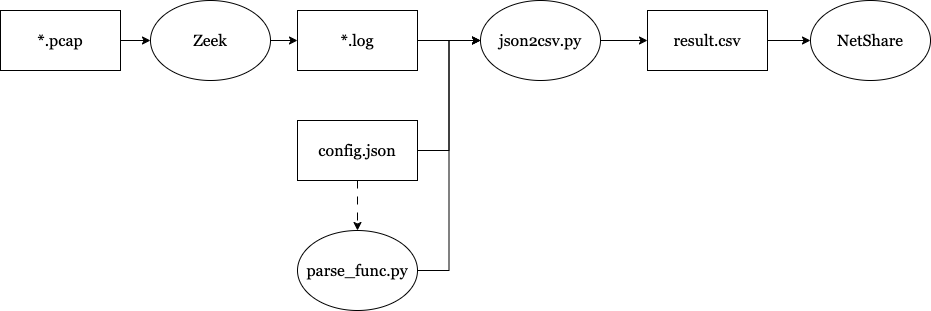

The diagram above was exported from draw.io. Its source (the exported page's mxGraphModel, read from the mxfile embedded in the PNG):
<mxGraphModel dx="1781" dy="449" grid="1" gridSize="10" guides="1" tooltips="1" connect="1" arrows="1" fold="1" page="1" pageScale="1" pageWidth="827" pageHeight="1169" math="0" shadow="0">
  <root>
    <mxCell id="0" />
    <mxCell id="1" parent="0" />
    <mxCell id="CRAtkf_0giAAFyZP-bFd-30" style="edgeStyle=orthogonalEdgeStyle;rounded=0;orthogonalLoop=1;jettySize=auto;html=1;entryX=0;entryY=0.5;entryDx=0;entryDy=0;" edge="1" parent="1" source="CRAtkf_0giAAFyZP-bFd-3" target="CRAtkf_0giAAFyZP-bFd-29">
      <mxGeometry relative="1" as="geometry" />
    </mxCell>
    <mxCell id="CRAtkf_0giAAFyZP-bFd-3" value="*.log" style="rounded=0;whiteSpace=wrap;html=1;fontSize=16;fontFamily=Georgia;" vertex="1" parent="1">
      <mxGeometry x="187" y="150" width="120" height="60" as="geometry" />
    </mxCell>
    <mxCell id="CRAtkf_0giAAFyZP-bFd-27" style="edgeStyle=orthogonalEdgeStyle;rounded=0;orthogonalLoop=1;jettySize=auto;html=1;entryX=0;entryY=0.5;entryDx=0;entryDy=0;" edge="1" parent="1" source="CRAtkf_0giAAFyZP-bFd-4" target="CRAtkf_0giAAFyZP-bFd-25">
      <mxGeometry relative="1" as="geometry" />
    </mxCell>
    <mxCell id="CRAtkf_0giAAFyZP-bFd-4" value="*.pcap" style="rounded=0;whiteSpace=wrap;html=1;fontSize=16;fontFamily=Georgia;" vertex="1" parent="1">
      <mxGeometry x="-110" y="150" width="120" height="60" as="geometry" />
    </mxCell>
    <mxCell id="CRAtkf_0giAAFyZP-bFd-17" style="edgeStyle=orthogonalEdgeStyle;rounded=0;orthogonalLoop=1;jettySize=auto;html=1;entryX=0.5;entryY=0;entryDx=0;entryDy=0;dashed=1;dashPattern=8 8;fontSize=16;fontFamily=Georgia;" edge="1" parent="1" source="CRAtkf_0giAAFyZP-bFd-7">
      <mxGeometry relative="1" as="geometry">
        <mxPoint x="247" y="370" as="targetPoint" />
      </mxGeometry>
    </mxCell>
    <mxCell id="CRAtkf_0giAAFyZP-bFd-31" style="edgeStyle=orthogonalEdgeStyle;rounded=0;orthogonalLoop=1;jettySize=auto;html=1;entryX=0;entryY=0.5;entryDx=0;entryDy=0;" edge="1" parent="1" source="CRAtkf_0giAAFyZP-bFd-7" target="CRAtkf_0giAAFyZP-bFd-29">
      <mxGeometry relative="1" as="geometry" />
    </mxCell>
    <mxCell id="CRAtkf_0giAAFyZP-bFd-7" value="config.json" style="rounded=0;whiteSpace=wrap;html=1;fontSize=16;fontFamily=Georgia;fillColor=default;" vertex="1" parent="1">
      <mxGeometry x="187" y="260" width="120" height="60" as="geometry" />
    </mxCell>
    <mxCell id="CRAtkf_0giAAFyZP-bFd-35" style="edgeStyle=orthogonalEdgeStyle;rounded=0;orthogonalLoop=1;jettySize=auto;html=1;entryX=0;entryY=0.5;entryDx=0;entryDy=0;" edge="1" parent="1" source="CRAtkf_0giAAFyZP-bFd-13" target="CRAtkf_0giAAFyZP-bFd-34">
      <mxGeometry relative="1" as="geometry" />
    </mxCell>
    <mxCell id="CRAtkf_0giAAFyZP-bFd-13" value="result.csv" style="rounded=0;whiteSpace=wrap;html=1;fontSize=16;fontFamily=Georgia;" vertex="1" parent="1">
      <mxGeometry x="537" y="150" width="120" height="60" as="geometry" />
    </mxCell>
    <mxCell id="CRAtkf_0giAAFyZP-bFd-32" style="edgeStyle=orthogonalEdgeStyle;rounded=0;orthogonalLoop=1;jettySize=auto;html=1;entryX=0;entryY=0.5;entryDx=0;entryDy=0;" edge="1" parent="1" source="CRAtkf_0giAAFyZP-bFd-24" target="CRAtkf_0giAAFyZP-bFd-29">
      <mxGeometry relative="1" as="geometry" />
    </mxCell>
    <mxCell id="CRAtkf_0giAAFyZP-bFd-24" value="&lt;font face=&quot;Georgia&quot; style=&quot;font-size: 16px;&quot;&gt;parse_func.py&lt;/font&gt;" style="ellipse;whiteSpace=wrap;html=1;" vertex="1" parent="1">
      <mxGeometry x="187" y="370" width="120" height="80" as="geometry" />
    </mxCell>
    <mxCell id="CRAtkf_0giAAFyZP-bFd-28" style="edgeStyle=orthogonalEdgeStyle;rounded=0;orthogonalLoop=1;jettySize=auto;html=1;entryX=0;entryY=0.5;entryDx=0;entryDy=0;" edge="1" parent="1" source="CRAtkf_0giAAFyZP-bFd-25" target="CRAtkf_0giAAFyZP-bFd-3">
      <mxGeometry relative="1" as="geometry" />
    </mxCell>
    <mxCell id="CRAtkf_0giAAFyZP-bFd-25" value="&lt;font face=&quot;Georgia&quot;&gt;&lt;span style=&quot;font-size: 16px;&quot;&gt;Zeek&lt;/span&gt;&lt;/font&gt;" style="ellipse;whiteSpace=wrap;html=1;" vertex="1" parent="1">
      <mxGeometry x="40" y="140" width="120" height="80" as="geometry" />
    </mxCell>
    <mxCell id="CRAtkf_0giAAFyZP-bFd-33" style="edgeStyle=orthogonalEdgeStyle;rounded=0;orthogonalLoop=1;jettySize=auto;html=1;exitX=1;exitY=0.5;exitDx=0;exitDy=0;entryX=0;entryY=0.5;entryDx=0;entryDy=0;" edge="1" parent="1" source="CRAtkf_0giAAFyZP-bFd-29" target="CRAtkf_0giAAFyZP-bFd-13">
      <mxGeometry relative="1" as="geometry" />
    </mxCell>
    <mxCell id="CRAtkf_0giAAFyZP-bFd-29" value="json2csv.py" style="ellipse;whiteSpace=wrap;html=1;fontSize=16;fontFamily=Georgia;" vertex="1" parent="1">
      <mxGeometry x="370" y="140" width="120" height="80" as="geometry" />
    </mxCell>
    <mxCell id="CRAtkf_0giAAFyZP-bFd-34" value="&lt;font style=&quot;font-size: 16px;&quot; face=&quot;Georgia&quot;&gt;NetShare&lt;/font&gt;" style="ellipse;whiteSpace=wrap;html=1;" vertex="1" parent="1">
      <mxGeometry x="700" y="140" width="120" height="80" as="geometry" />
    </mxCell>
  </root>
</mxGraphModel>